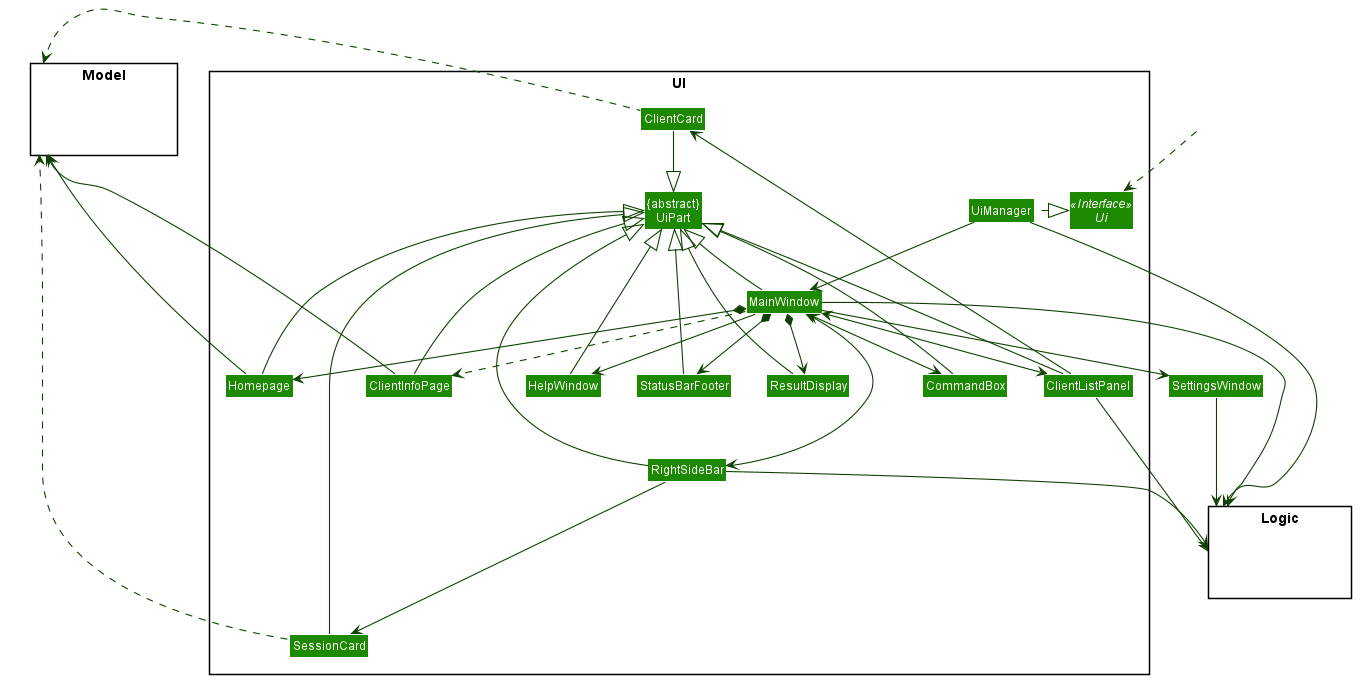

The diagram above was rendered by PlantUML. Its source (embedded in the PNG):
@startuml








skinparam BackgroundColor #FFFFFFF

skinparam Shadowing false

skinparam Class {
    FontColor #FFFFFF
    BorderThickness 1
    BorderColor #FFFFFF
    StereotypeFontColor #FFFFFF
    FontName Arial
}

skinparam Actor {
    BorderColor #000000
    Color #000000
    FontName Arial
}

skinparam Sequence {
    MessageAlign center
    BoxFontSize 15
    BoxPadding 0
    BoxFontColor #FFFFFF
    FontName Arial
}

skinparam Participant {
    FontColor #FFFFFFF
    Padding 20
}

skinparam MinClassWidth 50
skinparam ParticipantPadding 10
skinparam Shadowing false
skinparam DefaultTextAlignment center
skinparam packageStyle Rectangle

hide footbox
hide members
hide circle
skinparam arrowThickness 1.1
skinparam arrowColor #0E4100
skinparam classBackgroundColor #1D8900

package UI <<Rectangle>>{
Interface Ui <<Interface>>
Class "{abstract}\nUiPart" as UiPart
Class UiManager
Class MainWindow
Class HelpWindow
Class ResultDisplay
Class ClientListPanel
Class ClientCard
Class StatusBarFooter
Class CommandBox
Class Homepage
class RightSideBar
class SessionCard
class ClientInfoPage
}

package Model <<Rectangle>> {
Class HiddenModel #FFFFFF
}

package Logic <<Rectangle>> {
Class HiddenLogic #FFFFFF
}

Class HiddenOutside #FFFFFF
HiddenOutside ..> Ui

ClientCard .left.> Model
SessionCard .left.> Model
ClientInfoPage -left-> Model
Homepage -left-> Model
UiManager --> Logic
MainWindow --> Logic
ClientListPanel --> Logic
RightSideBar --> Logic
SettingsWindow --> Logic

UiManager .left.|> Ui
UiManager -down-> MainWindow
MainWindow --> HelpWindow
MainWindow --> SettingsWindow
MainWindow <-down-> CommandBox
MainWindow *-down-> ResultDisplay
MainWindow <-down-> ClientListPanel
MainWindow *-down-> StatusBarFooter
MainWindow *-down-> Homepage
MainWindow <---> RightSideBar
MainWindow ..> ClientInfoPage

ClientListPanel -down-> ClientCard
RightSideBar ---> SessionCard

MainWindow -up-|> UiPart

ResultDisplay --|> UiPart
CommandBox --|> UiPart
ClientListPanel --|> UiPart
ClientCard --|> UiPart
StatusBarFooter --|> UiPart
HelpWindow -down-|> UiPart
Homepage --|> UiPart
RightSideBar --|> UiPart
SessionCard --|> UiPart
ClientInfoPage --|> UiPart

HelpWindow -[hidden]left- CommandBox
CommandBox -[hidden]left- ResultDisplay

MainWindow -[hidden]-|> UiPart
@enduml